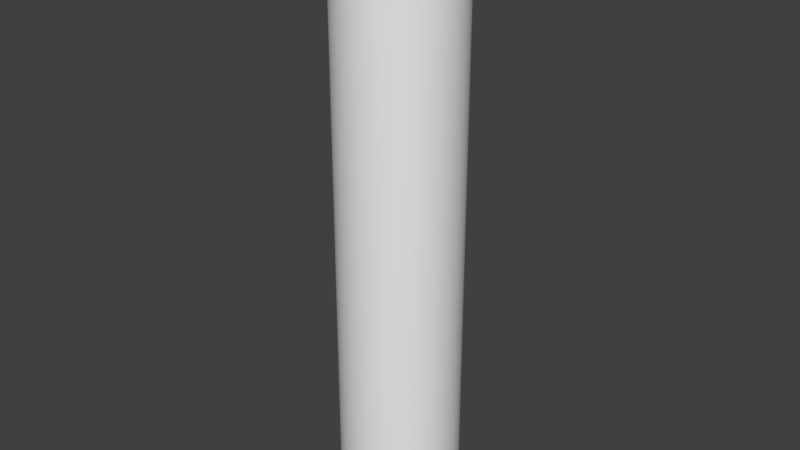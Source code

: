 # Source: untitled.blend  (saved by Blender 2.79.0; exported with 4.5.12 LTS)
import bpy
from mathutils import Matrix  # noqa: F401  (used for matrix-valued properties, if any)

bpy.ops.wm.read_factory_settings(use_empty=True)
scene = bpy.context.scene
scene.name = 'Scene'

# ---- collections
col_collection_1 = bpy.data.collections.new('Collection 1'); scene.collection.children.link(col_collection_1)

# ---- materials (node trees are filled in below, after node groups)
mat_material = bpy.data.materials.new('Material')
mat_material.alpha_threshold = 0.0
mat_material.use_transparent_shadow = False
mat_material.roughness = 0.5

# ---- material node trees

# ---- world
world_world = bpy.data.worlds.new('World'); scene.world = world_world
world_world.color = (0.05088, 0.05088, 0.05088)
world_world.use_sun_shadow = False
world_world.sun_shadow_jitter_overblur = 0.0
world_world.cycles.sampling_method = 'MANUAL'

# ---- meshes
me_walec_005 = bpy.data.meshes.new('Walec.005')
me_walec_005.from_pydata([(2.276, -6.253, 100.0), (3.327, -5.762, 100.0), (4.277, -5.097, 100.0), (5.097, -4.277, 100.0), (5.762, -3.327, 100.0), (6.253, -2.276, 100.0), (6.553, -1.155, 100.0), (6.654, -1.629e-05, 100.0), (6.553, 1.155, 100.0), (6.253, 2.276, 100.0), (5.762, 3.327, 100.0), (5.097, 4.277, 100.0), (4.277, 5.097, 100.0), (3.327, 5.762, 100.0), (2.276, 6.253, 100.0), (1.155, 6.553, 100.0), (0.0, 6.654, 100.0), (-1.155, 6.553, 100.0), (-2.276, 6.253, 100.0), (-3.327, 5.762, 100.0), (-4.277, 5.097, 100.0), (-5.097, 4.277, 100.0), (-5.762, 3.327, 100.0), (-6.253, 2.276, 100.0), (-6.553, 1.155, 100.0), (-6.654, -1.629e-05, 100.0), (-6.553, -1.155, 100.0), (-6.253, -2.276, 100.0), (-5.762, -3.327, 100.0), (-5.097, -4.277, 100.0), (-4.277, -5.097, 100.0), (-3.327, -5.762, 100.0), (-2.276, -6.253, 100.0), (-1.155, -6.553, 100.0), (0.0, -6.654, 100.0), (1.155, -6.553, 100.0), (9.848, 1.736, 2.829e-07), (10.0, 0.0, 0.0), (0.0, 0.0, 0.0), (9.848, 1.736, 2.829e-07), (9.848, 1.736, 95.0), (10.0, -1.548e-05, 95.0), (10.0, 0.0, 0.0), (-3.42, -9.397, -1.531e-06), (-5.0, -8.66, -1.411e-06), (9.397, 3.42, 5.572e-07), (9.397, 3.42, 5.572e-07), (9.397, 3.42, 95.0), (-3.42, -9.397, -1.531e-06), (-3.42, -9.397, 95.0), (-5.0, -8.66, 95.0), (-5.0, -8.66, -1.411e-06), (8.66, 5.0, 8.146e-07), (8.66, 5.0, 8.146e-07), (8.66, 5.0, 95.0), (-1.736, -9.848, -1.604e-06), (7.66, 6.428, 1.047e-06), (7.66, 6.428, 1.047e-06), (7.66, 6.428, 95.0), (-1.736, -9.848, -1.604e-06), (-1.736, -9.848, 95.0), (6.428, 7.66, 1.248e-06), (6.428, 7.66, 1.248e-06), (6.428, 7.66, 95.0), (0.0, -10.0, -1.629e-06), (5.0, 8.66, 1.411e-06), (5.0, 8.66, 1.411e-06), (5.0, 8.66, 95.0), (0.0, -10.0, -1.629e-06), (0.0, -10.0, 95.0), (3.42, 9.397, 1.531e-06), (3.42, 9.397, 1.531e-06), (3.42, 9.397, 95.0), (1.736, -9.848, -1.604e-06), (1.736, 9.848, 1.604e-06), (1.736, 9.848, 1.604e-06), (1.736, 9.848, 95.0), (1.736, -9.848, -1.604e-06), (1.736, -9.848, 95.0), (0.0, 10.0, 1.629e-06), (0.0, 10.0, 1.629e-06), (0.0, 10.0, 95.0), (3.42, -9.397, -1.531e-06), (-1.736, 9.848, 1.604e-06), (-1.736, 9.848, 1.604e-06), (-1.736, 9.848, 95.0), (3.42, -9.397, -1.531e-06), (3.42, -9.397, 95.0), (-3.42, 9.397, 1.531e-06), (-3.42, 9.397, 1.531e-06), (-3.42, 9.397, 95.0), (5.0, -8.66, -1.411e-06), (-5.0, 8.66, 1.411e-06), (-5.0, 8.66, 1.411e-06), (-5.0, 8.66, 95.0), (5.0, -8.66, -1.411e-06), (5.0, -8.66, 95.0), (-6.428, 7.66, 1.248e-06), (-6.428, 7.66, 1.248e-06), (-6.428, 7.66, 95.0), (6.428, -7.66, -1.248e-06), (-7.66, 6.428, 1.047e-06), (-7.66, 6.428, 1.047e-06), (-7.66, 6.428, 95.0), (6.428, -7.66, -1.248e-06), (6.428, -7.66, 95.0), (-8.66, 5.0, 8.146e-07), (-8.66, 5.0, 8.146e-07), (-8.66, 5.0, 95.0), (7.66, -6.428, -1.047e-06), (-9.397, 3.42, 5.572e-07), (-9.397, 3.42, 5.572e-07), (-9.397, 3.42, 95.0), (7.66, -6.428, -1.047e-06), (7.66, -6.428, 95.0), (-9.848, 1.736, 2.829e-07), (-9.848, 1.736, 2.829e-07), (-9.848, 1.736, 95.0), (8.66, -5.0, -8.146e-07), (-10.0, 0.0, 0.0), (-10.0, 0.0, 0.0), (-10.0, -1.548e-05, 95.0), (8.66, -5.0, -8.146e-07), (8.66, -5.0, 95.0), (-9.848, -1.736, -2.829e-07), (-9.848, -1.736, -2.829e-07), (-9.848, -1.736, 95.0), (9.397, -3.42, -5.572e-07), (-9.397, -3.42, -5.572e-07), (-9.397, -3.42, -5.572e-07), (-9.397, -3.42, 95.0), (9.397, -3.42, -5.572e-07), (9.397, -3.42, 95.0), (-8.66, -5.0, -8.146e-07), (-8.66, -5.0, -8.146e-07), (-8.66, -5.0, 95.0), (9.848, -1.736, -2.829e-07), (-7.66, -6.428, -1.047e-06), (-7.66, -6.428, -1.047e-06), (-7.66, -6.428, 95.0), (9.848, -1.736, -2.829e-07), (9.848, -1.736, 95.0), (-6.428, -7.66, -1.248e-06), (-6.428, -7.66, -1.248e-06), (-6.428, -7.66, 95.0), (7.471, -1.627e-05, 99.85), (7.357, 1.297, 99.85), (7.02, 2.555, 99.85), (-3.735, -6.47, 99.85), (-2.555, -7.02, 99.85), (6.47, 3.735, 99.85), (5.723, 4.802, 99.85), (-1.297, -7.357, 99.85), (4.802, 5.723, 99.85), (3.735, 6.47, 99.85), (0.0, -7.471, 99.85), (2.555, 7.02, 99.85), (1.297, 7.357, 99.85), (1.297, -7.357, 99.85), (0.0, 7.471, 99.85), (-1.297, 7.357, 99.85), (2.555, -7.02, 99.85), (-2.555, 7.02, 99.85), (-3.735, 6.47, 99.85), (3.735, -6.47, 99.85), (-4.802, 5.723, 99.85), (-5.723, 4.802, 99.85), (4.802, -5.723, 99.85), (-6.47, 3.735, 99.85), (-7.02, 2.555, 99.85), (5.723, -4.802, 99.85), (-7.357, 1.297, 99.85), (-7.471, -1.627e-05, 99.85), (6.47, -3.735, 99.85), (-7.357, -1.297, 99.85), (-7.02, -2.555, 99.85), (7.02, -2.555, 99.85), (-6.47, -3.735, 99.85), (-5.723, -4.802, 99.85), (7.357, -1.297, 99.85), (-4.802, -5.723, 99.85), (8.29, -1.619e-05, 99.36), (8.164, 1.44, 99.36), (9.02, -1.605e-05, 98.54), (8.883, 1.566, 98.54), (9.573, -1.588e-05, 97.45), (9.427, 1.662, 97.45), (9.899, -1.568e-05, 96.22), (9.748, 1.719, 96.22), (7.79, 2.835, 99.36), (8.476, 3.085, 98.54), (8.995, 3.274, 97.45), (9.302, 3.386, 96.22), (-4.145, -7.18, 99.36), (-2.835, -7.79, 99.36), (-4.51, -7.812, 98.54), (-3.085, -8.476, 98.54), (-4.786, -8.29, 97.45), (-3.274, -8.995, 97.45), (-4.949, -8.573, 96.22), (-3.386, -9.302, 96.22), (7.18, 4.145, 99.36), (7.812, 4.51, 98.54), (8.29, 4.786, 97.45), (8.573, 4.949, 96.22), (6.351, 5.329, 99.36), (6.91, 5.798, 98.54), (7.333, 6.153, 97.45), (7.583, 6.363, 96.22), (-1.44, -8.164, 99.36), (-1.566, -8.883, 98.54), (-1.662, -9.427, 97.45), (-1.719, -9.748, 96.22), (5.329, 6.351, 99.36), (5.798, 6.91, 98.54), (6.153, 7.333, 97.45), (6.363, 7.583, 96.22), (4.145, 7.18, 99.36), (4.51, 7.811, 98.54), (4.786, 8.29, 97.45), (4.949, 8.573, 96.22), (0.0, -8.29, 99.36), (0.0, -9.02, 98.54), (0.0, -9.573, 97.45), (0.0, -9.899, 96.22), (2.835, 7.79, 99.36), (3.085, 8.476, 98.54), (3.274, 8.995, 97.45), (3.386, 9.302, 96.22), (1.44, 8.164, 99.36), (1.566, 8.883, 98.54), (1.662, 9.427, 97.45), (1.719, 9.748, 96.22), (1.44, -8.164, 99.36), (1.566, -8.883, 98.54), (1.662, -9.427, 97.45), (1.719, -9.748, 96.22), (0.0, 8.29, 99.36), (0.0, 9.02, 98.54), (0.0, 9.573, 97.45), (0.0, 9.899, 96.22), (-1.44, 8.164, 99.36), (-1.566, 8.883, 98.54), (-1.662, 9.427, 97.45), (-1.719, 9.748, 96.22), (2.835, -7.79, 99.36), (3.085, -8.476, 98.54), (3.274, -8.995, 97.45), (3.386, -9.302, 96.22), (-2.835, 7.79, 99.36), (-3.085, 8.476, 98.54), (-3.274, 8.995, 97.45), (-3.386, 9.302, 96.22), (-4.145, 7.18, 99.36), (-4.51, 7.811, 98.54), (-4.786, 8.29, 97.45), (-4.949, 8.573, 96.22), (4.145, -7.18, 99.36), (4.51, -7.812, 98.54), (4.786, -8.29, 97.45), (4.949, -8.573, 96.22), (-5.329, 6.351, 99.36), (-5.798, 6.91, 98.54), (-6.153, 7.333, 97.45), (-6.363, 7.583, 96.22), (-6.351, 5.329, 99.36), (-6.91, 5.798, 98.54), (-7.333, 6.153, 97.45), (-7.583, 6.363, 96.22), (5.329, -6.351, 99.36), (5.798, -6.91, 98.54), (6.153, -7.333, 97.45), (6.363, -7.583, 96.22), (-7.18, 4.145, 99.36), (-7.812, 4.51, 98.54), (-8.29, 4.786, 97.45), (-8.573, 4.949, 96.22), (-7.79, 2.835, 99.36), (-8.476, 3.085, 98.54), (-8.995, 3.274, 97.45), (-9.302, 3.386, 96.22), (6.351, -5.329, 99.36), (6.91, -5.798, 98.54), (7.333, -6.153, 97.45), (7.583, -6.363, 96.22), (-8.164, 1.44, 99.36), (-8.883, 1.566, 98.54), (-9.427, 1.662, 97.45), (-9.748, 1.719, 96.22), (-8.29, -1.619e-05, 99.36), (-9.02, -1.605e-05, 98.54), (-9.573, -1.588e-05, 97.45), (-9.899, -1.568e-05, 96.22), (7.18, -4.145, 99.36), (7.812, -4.51, 98.54), (8.29, -4.786, 97.45), (8.573, -4.949, 96.22), (-8.164, -1.44, 99.36), (-8.883, -1.566, 98.54), (-9.427, -1.662, 97.45), (-9.748, -1.719, 96.22), (-7.79, -2.835, 99.36), (-8.476, -3.085, 98.54), (-8.995, -3.274, 97.45), (-9.302, -3.386, 96.22), (7.79, -2.835, 99.36), (8.476, -3.085, 98.54), (8.995, -3.274, 97.45), (9.302, -3.386, 96.22), (-7.18, -4.145, 99.36), (-7.812, -4.51, 98.54), (-8.29, -4.786, 97.45), (-8.573, -4.949, 96.22), (-6.351, -5.329, 99.36), (-6.91, -5.798, 98.54), (-7.333, -6.153, 97.45), (-7.583, -6.363, 96.22), (8.164, -1.44, 99.36), (8.883, -1.566, 98.54), (9.427, -1.662, 97.45), (9.748, -1.719, 96.22), (-5.329, -6.351, 99.36), (-5.798, -6.91, 98.54), (-6.153, -7.333, 97.45), (-6.363, -7.583, 96.22)], [], [(0, 1, 2, 3, 4, 5, 6, 7, 8, 9, 10, 11, 12, 13, 14, 15, 16, 17, 18, 19, 20, 21, 22, 23, 24, 25, 26, 27, 28, 29, 30, 31, 32, 33, 34, 35), (36, 37, 38), (39, 40, 41, 42), (43, 44, 38), (45, 36, 38), (46, 47, 40, 39), (48, 49, 50, 51), (52, 45, 38), (53, 54, 47, 46), (55, 43, 38), (56, 52, 38), (57, 58, 54, 53), (59, 60, 49, 48), (61, 56, 38), (62, 63, 58, 57), (64, 55, 38), (65, 61, 38), (66, 67, 63, 62), (68, 69, 60, 59), (70, 65, 38), (71, 72, 67, 66), (73, 64, 38), (74, 70, 38), (75, 76, 72, 71), (77, 78, 69, 68), (79, 74, 38), (80, 81, 76, 75), (82, 73, 38), (83, 79, 38), (84, 85, 81, 80), (86, 87, 78, 77), (88, 83, 38), (89, 90, 85, 84), (91, 82, 38), (92, 88, 38), (93, 94, 90, 89), (95, 96, 87, 86), (97, 92, 38), (98, 99, 94, 93), (100, 91, 38), (101, 97, 38), (102, 103, 99, 98), (104, 105, 96, 95), (106, 101, 38), (107, 108, 103, 102), (109, 100, 38), (110, 106, 38), (111, 112, 108, 107), (113, 114, 105, 104), (115, 110, 38), (116, 117, 112, 111), (118, 109, 38), (119, 115, 38), (120, 121, 117, 116), (122, 123, 114, 113), (124, 119, 38), (125, 126, 121, 120), (127, 118, 38), (128, 124, 38), (129, 130, 126, 125), (131, 132, 123, 122), (133, 128, 38), (134, 135, 130, 129), (136, 127, 38), (137, 133, 38), (138, 139, 135, 134), (140, 141, 132, 131), (142, 137, 38), (143, 144, 139, 138), (37, 136, 38), (44, 142, 38), (51, 50, 144, 143), (42, 41, 141, 140), (7, 145, 146, 8), (8, 146, 147, 9), (31, 148, 149, 32), (9, 147, 150, 10), (10, 150, 151, 11), (32, 149, 152, 33), (11, 151, 153, 12), (12, 153, 154, 13), (33, 152, 155, 34), (13, 154, 156, 14), (14, 156, 157, 15), (34, 155, 158, 35), (15, 157, 159, 16), (16, 159, 160, 17), (35, 158, 161, 0), (17, 160, 162, 18), (18, 162, 163, 19), (0, 161, 164, 1), (19, 163, 165, 20), (20, 165, 166, 21), (1, 164, 167, 2), (21, 166, 168, 22), (22, 168, 169, 23), (2, 167, 170, 3), (23, 169, 171, 24), (24, 171, 172, 25), (3, 170, 173, 4), (25, 172, 174, 26), (26, 174, 175, 27), (4, 173, 176, 5), (27, 175, 177, 28), (28, 177, 178, 29), (5, 176, 179, 6), (29, 178, 180, 30), (30, 180, 148, 31), (6, 179, 145, 7), (145, 181, 182, 146), (181, 183, 184, 182), (183, 185, 186, 184), (185, 187, 188, 186), (187, 41, 40, 188), (146, 182, 189, 147), (182, 184, 190, 189), (184, 186, 191, 190), (186, 188, 192, 191), (188, 40, 47, 192), (148, 193, 194, 149), (193, 195, 196, 194), (195, 197, 198, 196), (197, 199, 200, 198), (199, 50, 49, 200), (147, 189, 201, 150), (189, 190, 202, 201), (190, 191, 203, 202), (191, 192, 204, 203), (192, 47, 54, 204), (150, 201, 205, 151), (201, 202, 206, 205), (202, 203, 207, 206), (203, 204, 208, 207), (204, 54, 58, 208), (149, 194, 209, 152), (194, 196, 210, 209), (196, 198, 211, 210), (198, 200, 212, 211), (200, 49, 60, 212), (151, 205, 213, 153), (205, 206, 214, 213), (206, 207, 215, 214), (207, 208, 216, 215), (208, 58, 63, 216), (153, 213, 217, 154), (213, 214, 218, 217), (214, 215, 219, 218), (215, 216, 220, 219), (216, 63, 67, 220), (152, 209, 221, 155), (209, 210, 222, 221), (210, 211, 223, 222), (211, 212, 224, 223), (212, 60, 69, 224), (154, 217, 225, 156), (217, 218, 226, 225), (218, 219, 227, 226), (219, 220, 228, 227), (220, 67, 72, 228), (156, 225, 229, 157), (225, 226, 230, 229), (226, 227, 231, 230), (227, 228, 232, 231), (228, 72, 76, 232), (155, 221, 233, 158), (221, 222, 234, 233), (222, 223, 235, 234), (223, 224, 236, 235), (224, 69, 78, 236), (157, 229, 237, 159), (229, 230, 238, 237), (230, 231, 239, 238), (231, 232, 240, 239), (232, 76, 81, 240), (159, 237, 241, 160), (237, 238, 242, 241), (238, 239, 243, 242), (239, 240, 244, 243), (240, 81, 85, 244), (158, 233, 245, 161), (233, 234, 246, 245), (234, 235, 247, 246), (235, 236, 248, 247), (236, 78, 87, 248), (160, 241, 249, 162), (241, 242, 250, 249), (242, 243, 251, 250), (243, 244, 252, 251), (244, 85, 90, 252), (162, 249, 253, 163), (249, 250, 254, 253), (250, 251, 255, 254), (251, 252, 256, 255), (252, 90, 94, 256), (161, 245, 257, 164), (245, 246, 258, 257), (246, 247, 259, 258), (247, 248, 260, 259), (248, 87, 96, 260), (163, 253, 261, 165), (253, 254, 262, 261), (254, 255, 263, 262), (255, 256, 264, 263), (256, 94, 99, 264), (165, 261, 265, 166), (261, 262, 266, 265), (262, 263, 267, 266), (263, 264, 268, 267), (264, 99, 103, 268), (164, 257, 269, 167), (257, 258, 270, 269), (258, 259, 271, 270), (259, 260, 272, 271), (260, 96, 105, 272), (166, 265, 273, 168), (265, 266, 274, 273), (266, 267, 275, 274), (267, 268, 276, 275), (268, 103, 108, 276), (168, 273, 277, 169), (273, 274, 278, 277), (274, 275, 279, 278), (275, 276, 280, 279), (276, 108, 112, 280), (167, 269, 281, 170), (269, 270, 282, 281), (270, 271, 283, 282), (271, 272, 284, 283), (272, 105, 114, 284), (169, 277, 285, 171), (277, 278, 286, 285), (278, 279, 287, 286), (279, 280, 288, 287), (280, 112, 117, 288), (171, 285, 289, 172), (285, 286, 290, 289), (286, 287, 291, 290), (287, 288, 292, 291), (288, 117, 121, 292), (170, 281, 293, 173), (281, 282, 294, 293), (282, 283, 295, 294), (283, 284, 296, 295), (284, 114, 123, 296), (172, 289, 297, 174), (289, 290, 298, 297), (290, 291, 299, 298), (291, 292, 300, 299), (292, 121, 126, 300), (174, 297, 301, 175), (297, 298, 302, 301), (298, 299, 303, 302), (299, 300, 304, 303), (300, 126, 130, 304), (173, 293, 305, 176), (293, 294, 306, 305), (294, 295, 307, 306), (295, 296, 308, 307), (296, 123, 132, 308), (175, 301, 309, 177), (301, 302, 310, 309), (302, 303, 311, 310), (303, 304, 312, 311), (304, 130, 135, 312), (177, 309, 313, 178), (309, 310, 314, 313), (310, 311, 315, 314), (311, 312, 316, 315), (312, 135, 139, 316), (176, 305, 317, 179), (305, 306, 318, 317), (306, 307, 319, 318), (307, 308, 320, 319), (308, 132, 141, 320), (178, 313, 321, 180), (313, 314, 322, 321), (314, 315, 323, 322), (315, 316, 324, 323), (316, 139, 144, 324), (180, 321, 193, 148), (321, 322, 195, 193), (322, 323, 197, 195), (323, 324, 199, 197), (324, 144, 50, 199), (179, 317, 181, 145), (317, 318, 183, 181), (318, 319, 185, 183), (319, 320, 187, 185), (320, 141, 41, 187)])
me_walec_005.polygons.foreach_set('use_smooth', [True] * 289)
_uv = me_walec_005.uv_layers.new(name='UVMap')
_uv.uv.foreach_set('vector', [0.6109, 0.8137, 0.6644, 0.7893, 0.7128, 0.7557, 0.7546, 0.7142, 0.7884, 0.6659, 0.8131, 0.6124, 0.8281, 0.5555, 0.8328, 0.4968, 0.8271, 0.4384, 0.8112, 0.3819, 0.7857, 0.3292, 0.7515, 0.2819, 0.7097, 0.2414, 0.6616, 0.2089, 0.6087, 0.1853, 0.5527, 0.1713, 0.4953, 0.1672, 0.4382, 0.173, 0.3831, 0.1884, 0.3316, 0.213, 0.285, 0.2461, 0.2448, 0.2865, 0.2121, 0.3332, 0.1879, 0.3848, 0.1728, 0.4398, 0.1672, 0.4967, 0.1715, 0.5538, 0.1856, 0.6094, 0.2092, 0.662, 0.2415, 0.7098, 0.2817, 0.7514, 0.3287, 0.7855, 0.3811, 0.811, 0.4373, 0.8269, 0.4955, 0.8328, 0.554, 0.8284, 0.007596, 0.5868, 0.0, 0.5, 0.5, 0.5, 0.02108, 0.7169, 0.9711, 0.7169, 0.9711, 0.7447, 0.02108, 0.7447, 0.671, 0.03015, 0.75, 0.06699, 0.5, 0.5, 0.03015, 0.671, 0.007596, 0.5868, 0.5, 0.5, 0.02108, 0.6891, 0.9711, 0.6891, 0.9711, 0.7169, 0.02108, 0.7169, 0.01416, 0.5601, 0.9642, 0.5601, 0.9642, 0.5879, 0.01416, 0.5879, 0.06699, 0.75, 0.03015, 0.671, 0.5, 0.5, 0.02108, 0.6614, 0.9711, 0.6614, 0.9711, 0.6891, 0.02108, 0.6891, 0.5868, 0.007596, 0.671, 0.03015, 0.5, 0.5, 0.117, 0.8214, 0.06699, 0.75, 0.5, 0.5, 0.02108, 0.6336, 0.9711, 0.6336, 0.9711, 0.6614, 0.02108, 0.6614, 0.01416, 0.5323, 0.9642, 0.5323, 0.9642, 0.5601, 0.01416, 0.5601, 0.1786, 0.883, 0.117, 0.8214, 0.5, 0.5, 0.02108, 0.6058, 0.9711, 0.6058, 0.9711, 0.6336, 0.02108, 0.6336, 0.5, 0.0, 0.5868, 0.007596, 0.5, 0.5, 0.25, 0.933, 0.1786, 0.883, 0.5, 0.5, 0.02108, 0.578, 0.9711, 0.578, 0.9711, 0.6058, 0.02108, 0.6058, 0.01416, 0.5045, 0.9642, 0.5045, 0.9642, 0.5323, 0.01416, 0.5323, 0.329, 0.9698, 0.25, 0.933, 0.5, 0.5, 0.02108, 0.5502, 0.9711, 0.5502, 0.9711, 0.578, 0.02108, 0.578, 0.4132, 0.007596, 0.5, 0.0, 0.5, 0.5, 0.4132, 0.9924, 0.329, 0.9698, 0.5, 0.5, 0.02108, 0.5225, 0.9711, 0.5225, 0.9711, 0.5502, 0.02108, 0.5502, 0.01416, 0.4768, 0.9642, 0.4768, 0.9642, 0.5045, 0.01416, 0.5045, 0.5, 1.0, 0.4132, 0.9924, 0.5, 0.5, 0.02108, 0.4947, 0.9711, 0.4947, 0.9711, 0.5225, 0.02108, 0.5225, 0.329, 0.03015, 0.4132, 0.007596, 0.5, 0.5, 0.5868, 0.9924, 0.5, 1.0, 0.5, 0.5, 0.02108, 0.4669, 0.9711, 0.4669, 0.9711, 0.4947, 0.02108, 0.4947, 0.01416, 0.449, 0.9642, 0.449, 0.9642, 0.4768, 0.01416, 0.4768, 0.671, 0.9698, 0.5868, 0.9924, 0.5, 0.5, 0.02108, 0.4391, 0.9711, 0.4391, 0.9711, 0.4669, 0.02108, 0.4669, 0.25, 0.06699, 0.329, 0.03015, 0.5, 0.5, 0.75, 0.933, 0.671, 0.9698, 0.5, 0.5, 0.02108, 0.4114, 0.9711, 0.4114, 0.9711, 0.4391, 0.02108, 0.4391, 0.01416, 0.4212, 0.9642, 0.4212, 0.9642, 0.449, 0.01416, 0.449, 0.8214, 0.883, 0.75, 0.933, 0.5, 0.5, 0.02108, 0.3836, 0.9711, 0.3836, 0.9711, 0.4114, 0.02108, 0.4114, 0.1786, 0.117, 0.25, 0.06699, 0.5, 0.5, 0.883, 0.8214, 0.8214, 0.883, 0.5, 0.5, 0.02108, 0.3558, 0.9711, 0.3558, 0.9711, 0.3836, 0.02108, 0.3836, 0.01416, 0.3934, 0.9642, 0.3934, 0.9642, 0.4212, 0.01416, 0.4212, 0.933, 0.75, 0.883, 0.8214, 0.5, 0.5, 0.02108, 0.328, 0.9711, 0.328, 0.9711, 0.3558, 0.02108, 0.3558, 0.117, 0.1786, 0.1786, 0.117, 0.5, 0.5, 0.9698, 0.671, 0.933, 0.75, 0.5, 0.5, 0.02108, 0.3002, 0.9711, 0.3002, 0.9711, 0.328, 0.02108, 0.328, 0.01416, 0.3656, 0.9642, 0.3656, 0.9642, 0.3934, 0.01416, 0.3934, 0.9924, 0.5868, 0.9698, 0.671, 0.5, 0.5, 0.02108, 0.2725, 0.9711, 0.2725, 0.9711, 0.3002, 0.02108, 0.3002, 0.06699, 0.25, 0.117, 0.1786, 0.5, 0.5, 1.0, 0.5, 0.9924, 0.5868, 0.5, 0.5, 0.02108, 0.2447, 0.9711, 0.2447, 0.9711, 0.2725, 0.02108, 0.2725, 0.01416, 0.3379, 0.9642, 0.3379, 0.9642, 0.3656, 0.01416, 0.3656, 0.9924, 0.4132, 1.0, 0.5, 0.5, 0.5, 0.01416, 0.7268, 0.9642, 0.7268, 0.9642, 0.7545, 0.01416, 0.7545, 0.03015, 0.329, 0.06699, 0.25, 0.5, 0.5, 0.9698, 0.329, 0.9924, 0.4132, 0.5, 0.5, 0.01416, 0.699, 0.9642, 0.699, 0.9642, 0.7268, 0.01416, 0.7268, 0.01416, 0.3101, 0.9642, 0.3101, 0.9642, 0.3379, 0.01416, 0.3379, 0.933, 0.25, 0.9698, 0.329, 0.5, 0.5, 0.01416, 0.6712, 0.9642, 0.6712, 0.9642, 0.699, 0.01416, 0.699, 0.007596, 0.4132, 0.03015, 0.329, 0.5, 0.5, 0.883, 0.1786, 0.933, 0.25, 0.5, 0.5, 0.01416, 0.6434, 0.9642, 0.6434, 0.9642, 0.6712, 0.01416, 0.6712, 0.01416, 0.2823, 0.9642, 0.2823, 0.9642, 0.3101, 0.01416, 0.3101, 0.8214, 0.117, 0.883, 0.1786, 0.5, 0.5, 0.01416, 0.6156, 0.9642, 0.6156, 0.9642, 0.6434, 0.01416, 0.6434, 0.0, 0.5, 0.007596, 0.4132, 0.5, 0.5, 0.75, 0.06699, 0.8214, 0.117, 0.5, 0.5, 0.01416, 0.5879, 0.9642, 0.5879, 0.9642, 0.6156, 0.01416, 0.6156, 0.01416, 0.2545, 0.9642, 0.2545, 0.9642, 0.2823, 0.01416, 0.2823, 0.8328, 0.4968, 0.8523, 0.4981, 0.8463, 0.4349, 0.8271, 0.4384, 0.8271, 0.4384, 0.8466, 0.4363, 0.8296, 0.3752, 0.8112, 0.3819, 0.3287, 0.7855, 0.3191, 0.8025, 0.376, 0.8299, 0.3811, 0.811, 0.8112, 0.3819, 0.8301, 0.3766, 0.8027, 0.3195, 0.7857, 0.3292, 0.7857, 0.3292, 0.8035, 0.3208, 0.7666, 0.2695, 0.7515, 0.2819, 0.3811, 0.811, 0.3746, 0.8294, 0.4354, 0.8465, 0.4373, 0.8269, 0.7515, 0.2819, 0.7676, 0.2706, 0.7224, 0.2266, 0.7097, 0.2414, 0.7097, 0.2414, 0.7235, 0.2275, 0.6716, 0.1921, 0.6616, 0.2089, 0.4373, 0.8269, 0.434, 0.8462, 0.497, 0.8524, 0.4955, 0.8328, 0.6616, 0.2089, 0.6728, 0.1928, 0.6156, 0.167, 0.6087, 0.1853, 0.6087, 0.1853, 0.617, 0.1675, 0.5563, 0.1521, 0.5527, 0.1713, 0.4955, 0.8328, 0.4955, 0.8524, 0.5587, 0.8474, 0.554, 0.8284, 0.5527, 0.1713, 0.5577, 0.1523, 0.4954, 0.1476, 0.4953, 0.1672, 0.4953, 0.1672, 0.4968, 0.1476, 0.4348, 0.1537, 0.4382, 0.173, 0.554, 0.8284, 0.5573, 0.8477, 0.6188, 0.8317, 0.6109, 0.8137, 0.4382, 0.173, 0.4362, 0.1534, 0.3763, 0.1701, 0.3831, 0.1884, 0.3831, 0.1884, 0.3776, 0.1696, 0.3215, 0.1963, 0.3316, 0.213, 0.6109, 0.8137, 0.6174, 0.8322, 0.6751, 0.8057, 0.6644, 0.7893, 0.3316, 0.213, 0.3227, 0.1955, 0.2721, 0.2314, 0.285, 0.2461, 0.285, 0.2461, 0.2732, 0.2304, 0.2294, 0.2744, 0.2448, 0.2865, 0.6644, 0.7893, 0.6739, 0.8064, 0.7261, 0.7701, 0.7128, 0.7557, 0.2448, 0.2865, 0.2304, 0.2733, 0.1948, 0.3241, 0.2121, 0.3332, 0.2121, 0.3332, 0.1955, 0.3228, 0.1691, 0.379, 0.1879, 0.3848, 0.7128, 0.7557, 0.725, 0.7711, 0.7701, 0.7262, 0.7546, 0.7142, 0.1879, 0.3848, 0.1696, 0.3776, 0.1533, 0.4375, 0.1728, 0.4398, 0.1728, 0.4398, 0.1535, 0.4361, 0.1477, 0.4979, 0.1672, 0.4967, 0.7546, 0.7142, 0.7692, 0.7273, 0.8057, 0.6751, 0.7884, 0.6659, 0.1672, 0.4967, 0.1477, 0.4965, 0.1525, 0.5585, 0.1715, 0.5538, 0.1715, 0.5538, 0.1523, 0.5571, 0.1678, 0.6175, 0.1856, 0.6094, 0.7884, 0.6659, 0.8049, 0.6764, 0.8317, 0.6187, 0.8131, 0.6124, 0.1856, 0.6094, 0.1673, 0.6162, 0.193, 0.6731, 0.2092, 0.662, 0.2092, 0.662, 0.1923, 0.6718, 0.2276, 0.7236, 0.2415, 0.7098, 0.8131, 0.6124, 0.8312, 0.62, 0.8474, 0.5585, 0.8281, 0.5555, 0.2415, 0.7098, 0.2266, 0.7225, 0.2704, 0.7674, 0.2817, 0.7514, 0.2817, 0.7514, 0.2693, 0.7665, 0.3204, 0.8033, 0.3287, 0.7855, 0.8281, 0.5555, 0.8472, 0.56, 0.8523, 0.4966, 0.8328, 0.4968, 0.8523, 0.4981, 0.8719, 0.4993, 0.8656, 0.4314, 0.8463, 0.4349, 0.8719, 0.4993, 0.8915, 0.5006, 0.8848, 0.428, 0.8656, 0.4314, 0.8915, 0.5006, 0.911, 0.5019, 0.9041, 0.4245, 0.8848, 0.428, 0.911, 0.5019, 0.9306, 0.5031, 0.9233, 0.421, 0.9041, 0.4245, 0.9306, 0.5031, 0.9502, 0.5044, 0.9426, 0.4175, 0.9233, 0.421, 0.8466, 0.4363, 0.8661, 0.4343, 0.848, 0.3686, 0.8296, 0.3752, 0.8661, 0.4343, 0.8856, 0.4322, 0.8664, 0.3619, 0.848, 0.3686, 0.8856, 0.4322, 0.9051, 0.4302, 0.8848, 0.3553, 0.8664, 0.3619, 0.9051, 0.4302, 0.9246, 0.4282, 0.9032, 0.3486, 0.8848, 0.3553, 0.9246, 0.4282, 0.9441, 0.4261, 0.9215, 0.3419, 0.9032, 0.3486, 0.3191, 0.8025, 0.3095, 0.8196, 0.3708, 0.8488, 0.376, 0.8299, 0.3095, 0.8196, 0.2999, 0.8366, 0.3656, 0.8677, 0.3708, 0.8488, 0.2999, 0.8366, 0.2903, 0.8536, 0.3605, 0.8867, 0.3656, 0.8677, 0.2903, 0.8536, 0.2807, 0.8707, 0.3553, 0.9056, 0.3605, 0.8867, 0.2807, 0.8707, 0.2711, 0.8877, 0.3501, 0.9245, 0.3553, 0.9056, 0.8301, 0.3766, 0.849, 0.3713, 0.8197, 0.3099, 0.8027, 0.3195, 0.849, 0.3713, 0.8679, 0.366, 0.8367, 0.3002, 0.8197, 0.3099, 0.8679, 0.366, 0.8868, 0.3607, 0.8537, 0.2905, 0.8367, 0.3002, 0.8868, 0.3607, 0.9056, 0.3554, 0.8707, 0.2808, 0.8537, 0.2905, 0.9056, 0.3554, 0.9245, 0.3501, 0.8877, 0.2711, 0.8707, 0.2808, 0.8035, 0.3208, 0.8212, 0.3124, 0.7817, 0.257, 0.7666, 0.2695, 0.8212, 0.3124, 0.8389, 0.304, 0.7968, 0.2446, 0.7817, 0.257, 0.8389, 0.304, 0.8566, 0.2955, 0.8119, 0.2322, 0.7968, 0.2446, 0.8566, 0.2955, 0.8743, 0.2871, 0.827, 0.2197, 0.8119, 0.2322, 0.8743, 0.2871, 0.8921, 0.2787, 0.8421, 0.2073, 0.827, 0.2197, 0.3746, 0.8294, 0.3681, 0.8478, 0.4336, 0.866, 0.4354, 0.8465, 0.3681, 0.8478, 0.3615, 0.8663, 0.4317, 0.8855, 0.4336, 0.866, 0.3615, 0.8663, 0.355, 0.8847, 0.4298, 0.905, 0.4317, 0.8855, 0.355, 0.8847, 0.3485, 0.9031, 0.428, 0.9246, 0.4298, 0.905, 0.3485, 0.9031, 0.3419, 0.9215, 0.4261, 0.9441, 0.428, 0.9246, 0.7676, 0.2706, 0.7836, 0.2593, 0.7352, 0.2117, 0.7224, 0.2266, 0.7836, 0.2593, 0.7996, 0.2479, 0.7479, 0.1969, 0.7352, 0.2117, 0.7996, 0.2479, 0.8156, 0.2366, 0.7606, 0.182, 0.7479, 0.1969, 0.8156, 0.2366, 0.8316, 0.2253, 0.7733, 0.1672, 0.7606, 0.182, 0.8316, 0.2253, 0.8477, 0.214, 0.786, 0.1523, 0.7733, 0.1672, 0.7235, 0.2275, 0.7374, 0.2136, 0.6815, 0.1753, 0.6716, 0.1921, 0.7374, 0.2136, 0.7512, 0.1997, 0.6915, 0.1584, 0.6815, 0.1753, 0.7512, 0.1997, 0.765, 0.1858, 0.7014, 0.1416, 0.6915, 0.1584, 0.765, 0.1858, 0.7789, 0.1718, 0.7114, 0.1248, 0.7014, 0.1416, 0.7789, 0.1718, 0.7927, 0.1579, 0.7213, 0.1079, 0.7114, 0.1248, 0.434, 0.8462, 0.4307, 0.8655, 0.4985, 0.8719, 0.497, 0.8524, 0.4307, 0.8655, 0.4274, 0.8848, 0.4999, 0.8915, 0.4985, 0.8719, 0.4274, 0.8848, 0.4241, 0.904, 0.5014, 0.9111, 0.4999, 0.8915, 0.4241, 0.904, 0.4208, 0.9233, 0.5029, 0.9306, 0.5014, 0.9111, 0.4208, 0.9233, 0.4175, 0.9426, 0.5044, 0.9502, 0.5029, 0.9306, 0.6728, 0.1928, 0.684, 0.1767, 0.6224, 0.1487, 0.6156, 0.167, 0.684, 0.1767, 0.6952, 0.1606, 0.6293, 0.1304, 0.6224, 0.1487, 0.6952, 0.1606, 0.7064, 0.1445, 0.6362, 0.1121, 0.6293, 0.1304, 0.7064, 0.1445, 0.7177, 0.1284, 0.643, 0.09378, 0.6362, 0.1121, 0.7177, 0.1284, 0.7289, 0.1123, 0.6499, 0.07547, 0.643, 0.09378, 0.617, 0.1675, 0.6252, 0.1497, 0.5598, 0.1328, 0.5563, 0.1521, 0.6252, 0.1497, 0.6334, 0.1319, 0.5633, 0.1136, 0.5598, 0.1328, 0.6334, 0.1319, 0.6416, 0.1141, 0.5668, 0.09437, 0.5633, 0.1136, 0.6416, 0.1141, 0.6498, 0.09627, 0.5704, 0.07513, 0.5668, 0.09437, 0.6498, 0.09627, 0.6581, 0.07845, 0.5739, 0.05589, 0.5704, 0.07513, 0.4955, 0.8524, 0.4956, 0.8719, 0.5635, 0.8665, 0.5587, 0.8474, 0.4956, 0.8719, 0.4956, 0.8915, 0.5682, 0.8855, 0.5635, 0.8665, 0.4956, 0.8915, 0.4956, 0.9111, 0.573, 0.9045, 0.5682, 0.8855, 0.4956, 0.9111, 0.4956, 0.9306, 0.5777, 0.9236, 0.573, 0.9045, 0.4956, 0.9306, 0.4956, 0.9502, 0.5825, 0.9426, 0.5777, 0.9236, 0.5577, 0.1523, 0.5627, 0.1333, 0.4954, 0.1281, 0.4954, 0.1476, 0.5627, 0.1333, 0.5676, 0.1144, 0.4955, 0.1085, 0.4954, 0.1281, 0.5676, 0.1144, 0.5726, 0.09537, 0.4955, 0.08893, 0.4955, 0.1085, 0.5726, 0.09537, 0.5775, 0.07639, 0.4956, 0.06937, 0.4955, 0.08893, 0.5775, 0.07639, 0.5825, 0.05741, 0.4956, 0.04981, 0.4956, 0.06937, 0.4968, 0.1476, 0.4983, 0.1281, 0.4313, 0.1344, 0.4348, 0.1537, 0.4983, 0.1281, 0.4999, 0.1085, 0.4279, 0.1152, 0.4313, 0.1344, 0.4999, 0.1085, 0.5014, 0.08893, 0.4244, 0.09592, 0.4279, 0.1152, 0.5014, 0.08893, 0.5029, 0.06937, 0.421, 0.07666, 0.4244, 0.09592, 0.5029, 0.06937, 0.5044, 0.04981, 0.4175, 0.05741, 0.421, 0.07666, 0.5573, 0.8477, 0.5606, 0.867, 0.6266, 0.8497, 0.6188, 0.8317, 0.5606, 0.867, 0.5639, 0.8863, 0.6345, 0.8676, 0.6266, 0.8497, 0.5639, 0.8863, 0.5673, 0.9055, 0.6423, 0.8856, 0.6345, 0.8676, 0.5673, 0.9055, 0.5706, 0.9248, 0.6502, 0.9036, 0.6423, 0.8856, 0.5706, 0.9248, 0.5739, 0.9441, 0.6581, 0.9215, 0.6502, 0.9036, 0.4362, 0.1534, 0.4342, 0.1339, 0.3694, 0.1518, 0.3763, 0.1701, 0.4342, 0.1339, 0.4322, 0.1144, 0.3625, 0.1334, 0.3694, 0.1518, 0.4322, 0.1144, 0.4302, 0.09492, 0.3557, 0.1151, 0.3625, 0.1334, 0.4302, 0.09492, 0.4281, 0.0754, 0.3488, 0.09678, 0.3557, 0.1151, 0.4281, 0.0754, 0.4261, 0.05589, 0.3419, 0.07845, 0.3488, 0.09678, 0.3776, 0.1696, 0.3721, 0.1508, 0.3114, 0.1795, 0.3215, 0.1963, 0.3721, 0.1508, 0.3666, 0.1319, 0.3013, 0.1627, 0.3114, 0.1795, 0.3666, 0.1319, 0.3611, 0.1131, 0.2913, 0.1459, 0.3013, 0.1627, 0.3611, 0.1131, 0.3556, 0.0943, 0.2812, 0.1291, 0.2913, 0.1459, 0.3556, 0.0943, 0.3501, 0.07547, 0.2711, 0.1123, 0.2812, 0.1291, 0.6174, 0.8322, 0.6239, 0.8507, 0.6859, 0.8221, 0.6751, 0.8057, 0.6239, 0.8507, 0.6304, 0.8691, 0.6966, 0.8385, 0.6859, 0.8221, 0.6304, 0.8691, 0.6369, 0.8876, 0.7074, 0.8549, 0.6966, 0.8385, 0.6369, 0.8876, 0.6434, 0.9061, 0.7181, 0.8713, 0.7074, 0.8549, 0.6434, 0.9061, 0.6499, 0.9245, 0.7289, 0.8877, 0.7181, 0.8713, 0.3227, 0.1955, 0.3139, 0.178, 0.2591, 0.2167, 0.2721, 0.2314, 0.3139, 0.178, 0.3051, 0.1605, 0.2462, 0.202, 0.2591, 0.2167, 0.3051, 0.1605, 0.2963, 0.143, 0.2332, 0.1873, 0.2462, 0.202, 0.2963, 0.143, 0.2875, 0.1255, 0.2202, 0.1726, 0.2332, 0.1873, 0.2875, 0.1255, 0.2787, 0.1079, 0.2073, 0.1579, 0.2202, 0.1726, 0.2732, 0.2304, 0.2613, 0.2148, 0.214, 0.2623, 0.2294, 0.2744, 0.2613, 0.2148, 0.2495, 0.1992, 0.1986, 0.2502, 0.214, 0.2623, 0.2495, 0.1992, 0.2376, 0.1836, 0.1832, 0.2381, 0.1986, 0.2502, 0.2376, 0.1836, 0.2258, 0.168, 0.1678, 0.2261, 0.1832, 0.2381, 0.2258, 0.168, 0.214, 0.1523, 0.1523, 0.214, 0.1678, 0.2261, 0.6739, 0.8064, 0.6834, 0.8235, 0.7394, 0.7845, 0.7261, 0.7701, 0.6834, 0.8235, 0.6929, 0.8407, 0.7528, 0.7989, 0.7394, 0.7845, 0.6929, 0.8407, 0.7024, 0.8578, 0.7661, 0.8133, 0.7528, 0.7989, 0.7024, 0.8578, 0.7118, 0.8749, 0.7794, 0.8277, 0.7661, 0.8133, 0.7118, 0.8749, 0.7213, 0.8921, 0.7927, 0.8421, 0.7794, 0.8277, 0.2304, 0.2733, 0.2159, 0.2601, 0.1774, 0.315, 0.1948, 0.3241, 0.2159, 0.2601, 0.2014, 0.2469, 0.16, 0.3059, 0.1774, 0.315, 0.2014, 0.2469, 0.1869, 0.2337, 0.1427, 0.2968, 0.16, 0.3059, 0.1869, 0.2337, 0.1724, 0.2205, 0.1253, 0.2878, 0.1427, 0.2968, 0.1724, 0.2205, 0.1579, 0.2073, 0.1079, 0.2787, 0.1253, 0.2878, 0.1955, 0.3228, 0.1789, 0.3125, 0.1504, 0.3732, 0.1691, 0.379, 0.1789, 0.3125, 0.1622, 0.3022, 0.1317, 0.3674, 0.1504, 0.3732, 0.1622, 0.3022, 0.1456, 0.2918, 0.1129, 0.3617, 0.1317, 0.3674, 0.1456, 0.2918, 0.1289, 0.2815, 0.0942, 0.3559, 0.1129, 0.3617, 0.1289, 0.2815, 0.1123, 0.2711, 0.07547, 0.3501, 0.0942, 0.3559, 0.725, 0.7711, 0.7372, 0.7864, 0.7856, 0.7381, 0.7701, 0.7262, 0.7372, 0.7864, 0.7494, 0.8017, 0.8011, 0.7501, 0.7856, 0.7381, 0.7494, 0.8017, 0.7616, 0.817, 0.8166, 0.7621, 0.8011, 0.7501, 0.7616, 0.817, 0.7738, 0.8323, 0.8322, 0.7741, 0.8166, 0.7621, 0.7738, 0.8323, 0.786, 0.8477, 0.8477, 0.786, 0.8322, 0.7741, 0.1696, 0.3776, 0.1514, 0.3705, 0.1338, 0.4352, 0.1533, 0.4375, 0.1514, 0.3705, 0.1332, 0.3633, 0.1143, 0.4329, 0.1338, 0.4352, 0.1332, 0.3633, 0.1149, 0.3562, 0.09485, 0.4307, 0.1143, 0.4329, 0.1149, 0.3562, 0.09669, 0.3491, 0.07537, 0.4284, 0.09485, 0.4307, 0.09669, 0.3491, 0.07845, 0.3419, 0.05589, 0.4261, 0.07537, 0.4284, 0.1535, 0.4361, 0.1343, 0.4324, 0.1281, 0.4992, 0.1477, 0.4979, 0.1343, 0.4324, 0.1151, 0.4287, 0.1085, 0.5005, 0.1281, 0.4992, 0.1151, 0.4287, 0.09585, 0.4249, 0.08895, 0.5018, 0.1085, 0.5005, 0.09585, 0.4249, 0.07663, 0.4212, 0.06938, 0.5031, 0.08895, 0.5018, 0.07663, 0.4212, 0.05741, 0.4175, 0.04981, 0.5044, 0.06938, 0.5031, 0.7692, 0.7273, 0.7837, 0.7404, 0.8229, 0.6844, 0.8057, 0.6751, 0.7837, 0.7404, 0.7983, 0.7534, 0.8402, 0.6936, 0.8229, 0.6844, 0.7983, 0.7534, 0.8129, 0.7665, 0.8575, 0.7028, 0.8402, 0.6936, 0.8129, 0.7665, 0.8275, 0.7796, 0.8748, 0.7121, 0.8575, 0.7028, 0.8275, 0.7796, 0.8421, 0.7927, 0.8921, 0.7213, 0.8748, 0.7121, 0.1477, 0.4965, 0.1281, 0.4963, 0.1335, 0.5633, 0.1525, 0.5585, 0.1281, 0.4963, 0.1085, 0.4961, 0.1145, 0.5681, 0.1335, 0.5633, 0.1085, 0.4961, 0.08895, 0.496, 0.09545, 0.5729, 0.1145, 0.5681, 0.08895, 0.496, 0.06938, 0.4958, 0.07643, 0.5777, 0.09545, 0.5729, 0.06938, 0.4958, 0.04981, 0.4956, 0.05741, 0.5825, 0.07643, 0.5777, 0.1523, 0.5571, 0.133, 0.5605, 0.1499, 0.6256, 0.1678, 0.6175, 0.133, 0.5605, 0.1137, 0.5638, 0.132, 0.6337, 0.1499, 0.6256, 0.1137, 0.5638, 0.09444, 0.5672, 0.1142, 0.6419, 0.132, 0.6337, 0.09444, 0.5672, 0.07517, 0.5705, 0.09631, 0.65, 0.1142, 0.6419, 0.07517, 0.5705, 0.05589, 0.5739, 0.07845, 0.6581, 0.09631, 0.65, 0.8049, 0.6764, 0.8215, 0.6869, 0.8503, 0.6249, 0.8317, 0.6187, 0.8215, 0.6869, 0.838, 0.6974, 0.8688, 0.6312, 0.8503, 0.6249, 0.838, 0.6974, 0.8546, 0.7079, 0.8874, 0.6374, 0.8688, 0.6312, 0.8546, 0.7079, 0.8711, 0.7184, 0.906, 0.6436, 0.8874, 0.6374, 0.8711, 0.7184, 0.8877, 0.7289, 0.9245, 0.6499, 0.906, 0.6436, 0.1673, 0.6162, 0.1489, 0.6229, 0.1769, 0.6843, 0.193, 0.6731, 0.1489, 0.6229, 0.1306, 0.6296, 0.1607, 0.6954, 0.1769, 0.6843, 0.1306, 0.6296, 0.1122, 0.6364, 0.1446, 0.7066, 0.1607, 0.6954, 0.1122, 0.6364, 0.09383, 0.6431, 0.1284, 0.7177, 0.1446, 0.7066, 0.09383, 0.6431, 0.07547, 0.6499, 0.1123, 0.7289, 0.1284, 0.7177, 0.1923, 0.6718, 0.1754, 0.6817, 0.2136, 0.7374, 0.2276, 0.7236, 0.1754, 0.6817, 0.1585, 0.6916, 0.1997, 0.7512, 0.2136, 0.7374, 0.1585, 0.6916, 0.1417, 0.7015, 0.1858, 0.7651, 0.1997, 0.7512, 0.1417, 0.7015, 0.1248, 0.7114, 0.1719, 0.7789, 0.1858, 0.7651, 0.1248, 0.7114, 0.1079, 0.7213, 0.1579, 0.7927, 0.1719, 0.7789, 0.8312, 0.62, 0.8493, 0.6276, 0.8668, 0.5616, 0.8474, 0.5585, 0.8493, 0.6276, 0.8673, 0.6353, 0.8861, 0.5647, 0.8668, 0.5616, 0.8673, 0.6353, 0.8854, 0.6429, 0.9054, 0.5677, 0.8861, 0.5647, 0.8854, 0.6429, 0.9035, 0.6505, 0.9248, 0.5708, 0.9054, 0.5677, 0.9035, 0.6505, 0.9215, 0.6581, 0.9441, 0.5739, 0.9248, 0.5708, 0.2266, 0.7225, 0.2118, 0.7352, 0.2591, 0.7835, 0.2704, 0.7674, 0.2118, 0.7352, 0.1969, 0.7479, 0.2479, 0.7995, 0.2591, 0.7835, 0.1969, 0.7479, 0.1821, 0.7606, 0.2366, 0.8156, 0.2479, 0.7995, 0.1821, 0.7606, 0.1672, 0.7733, 0.2253, 0.8316, 0.2366, 0.8156, 0.1672, 0.7733, 0.1523, 0.786, 0.214, 0.8477, 0.2253, 0.8316, 0.2693, 0.7665, 0.2569, 0.7816, 0.3121, 0.821, 0.3204, 0.8033, 0.2569, 0.7816, 0.2445, 0.7967, 0.3037, 0.8388, 0.3121, 0.821, 0.2445, 0.7967, 0.2321, 0.8118, 0.2954, 0.8565, 0.3037, 0.8388, 0.2321, 0.8118, 0.2197, 0.827, 0.287, 0.8743, 0.2954, 0.8565, 0.2197, 0.827, 0.2073, 0.8421, 0.2787, 0.8921, 0.287, 0.8743, 0.8472, 0.56, 0.8663, 0.5645, 0.8719, 0.4964, 0.8523, 0.4966, 0.8663, 0.5645, 0.8853, 0.569, 0.8915, 0.4962, 0.8719, 0.4964, 0.8853, 0.569, 0.9044, 0.5735, 0.911, 0.496, 0.8915, 0.4962, 0.9044, 0.5735, 0.9235, 0.578, 0.9306, 0.4958, 0.911, 0.496, 0.9235, 0.578, 0.9426, 0.5825, 0.9502, 0.4956, 0.9306, 0.4958])
me_walec_005.materials.append(mat_material)
me_walec_005.use_remesh_preserve_volume = False
me_walec_005.use_remesh_preserve_attributes = False
me_walec_005.use_mirror_vertex_groups = False
me_walec_005.update()

# ---- objects
ob_walec_005 = bpy.data.objects.new('Walec.005', me_walec_005)

# ---- transforms, parenting, visibility, modifiers, constraints
ob_walec_005.location = (0.0, 0.0, 0.0)
ob_walec_005.lineart.crease_threshold = 0.0

# ---- collection membership
col_collection_1.objects.link(ob_walec_005)

# ---- scene / render settings (as saved in the file)
scene.frame_start = 1; scene.frame_end = 250; scene.frame_set(1)
scene.render.engine = 'BLENDER_EEVEE_NEXT'
scene.render.resolution_percentage = 50
scene.render.dither_intensity = 0.0
scene.cycles.use_denoising = False
scene.cycles.samples = 128
scene.cycles.sampling_pattern = 'TABULATED_SOBOL'
scene.cycles.use_adaptive_sampling = False
scene.cycles.use_light_tree = False
scene.cycles.blur_glossy = 0.0
scene.cycles.sample_clamp_indirect = 0.0
scene.view_settings.view_transform = 'Standard'
scene.unit_settings.scale_length = 0.01
bpy.context.view_layer.update()

# ---- added for rendering (the .blend has no active camera and no usable light): camera, sun
cam_auto = bpy.data.cameras.new('AutoCamera')
cam_auto.lens = 50.0
cam_auto.sensor_width = 36.0
cam_auto.clip_end = 1687.46
ob_auto_camera = bpy.data.objects.new('AutoCamera', cam_auto)
scene.collection.objects.link(ob_auto_camera)
ob_auto_camera.location = (96.1522, -115.383, 126.922)
ob_auto_camera.rotation_euler = (1.09748, -7.21219e-08, 0.694738)
scene.camera = ob_auto_camera
light_auto_sun = bpy.data.lights.new('AutoSun', 'SUN')
light_auto_sun.energy = 3.0
light_auto_sun.angle = 0.0523599
ob_auto_sun = bpy.data.objects.new('AutoSun', light_auto_sun)
scene.collection.objects.link(ob_auto_sun)
ob_auto_sun.rotation_euler = (0.872665, 0.174533, 0.523599)
bpy.context.view_layer.update()
